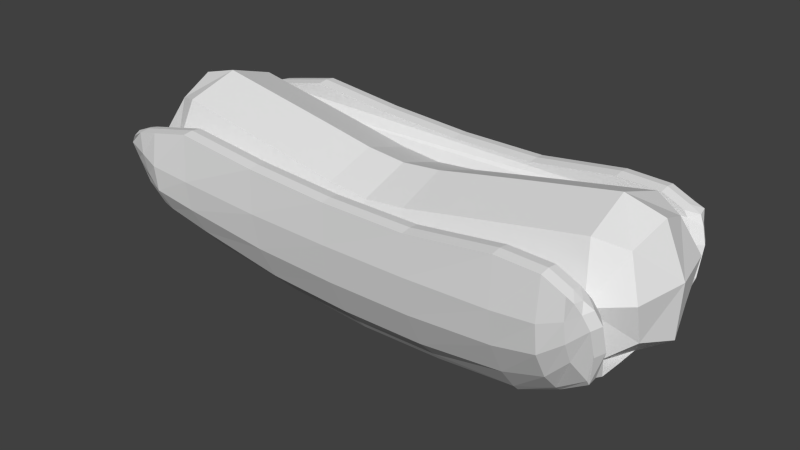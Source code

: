 # Source: hot_dog_2_better.blend  (saved by Blender 2.70.0; exported with 4.5.12 LTS)
import bpy
from mathutils import Matrix  # noqa: F401  (used for matrix-valued properties, if any)

bpy.ops.wm.read_factory_settings(use_empty=True)
scene = bpy.context.scene
scene.name = 'Scene'

# ---- collections
col_collection_1 = bpy.data.collections.new('Collection 1'); scene.collection.children.link(col_collection_1)

# ---- world
world_world = bpy.data.worlds.new('World'); scene.world = world_world
world_world.color = (0.05088, 0.05088, 0.05088)
world_world.use_sun_shadow = False
world_world.sun_shadow_jitter_overblur = 0.0
world_world.cycles.sampling_method = 'MANUAL'
world_world.cycles.sample_map_resolution = 256

# ---- meshes
me_plane_001 = bpy.data.meshes.new('Plane.001')
me_plane_001.from_pydata([(2.857, 0.1156, 3.414), (-11.02, 0.1156, 3.414), (-5.391, 0.1156, 0.653), (-5.236, -1.592, 2.347), (-5.08, 0.1156, 4.04), (-5.236, 1.824, 2.347), (-7.858, 0.1156, 1.094), (-7.548, -1.592, 2.774), (-7.238, 0.1156, 4.453), (-7.548, 1.824, 2.774), (-10.17, 0.1156, 1.521), (-9.86, -1.592, 3.201), (-9.55, 0.1156, 4.88), (-9.86, 1.824, 3.201), (-2.768, 0.1156, 0.653), (-2.923, -1.592, 2.347), (-3.078, 0.1156, 4.04), (-2.923, 1.824, 2.347), (-0.301, 0.1156, 1.094), (-0.6112, -1.592, 2.774), (-0.9213, 0.1156, 4.453), (-0.6112, 1.824, 2.774), (2.011, 0.1156, 1.521), (1.701, -1.592, 3.201), (1.391, 0.1156, 4.88), (1.701, 1.824, 3.201), (-8.704, -1.592, 2.987), (-2.807, 1.397, 1.076), (1.468, 1.397, 4.46), (-1.767, -1.592, 2.56), (-5.352, 1.397, 1.076), (-0.3785, 1.397, 1.514), (1.934, 1.397, 1.941), (-7.315, 1.397, 4.033), (-9.627, -1.165, 4.46), (-6.392, 1.824, 2.56), (-10.96, 0.1156, 2.101), (-1.767, 1.824, 2.56), (-9.627, 1.397, 4.46), (-4.079, 0.1156, 0.5391), (-10.73, -1.165, 3.361), (-0.8438, 1.397, 4.033), (0.5449, -1.592, 2.987), (-7.315, -1.165, 4.033), (-6.12, 0.1156, 4.243), (-0.8438, -1.165, 4.033), (-10.09, -1.165, 1.941), (-7.78, -1.165, 1.514), (-5.119, 1.397, 3.617), (-10.49, 0.1156, 4.62), (0.5449, 1.824, 2.987), (-0.3785, -1.165, 1.514), (-5.119, -1.165, 3.617), (-9.014, 0.1156, 1.308), (-3.04, 1.397, 3.617), (-2.807, -1.165, 1.076), (-5.352, -1.165, 1.076), (2.335, 0.1156, 4.62), (2.568, 1.397, 3.361), (1.468, -1.165, 4.46), (-1.496, 0.1156, 0.8771), (-8.394, 0.1156, 4.667), (1.934, -1.165, 1.941), (-8.704, 1.824, 2.987), (2.568, -1.165, 3.361), (-4.079, 0.1156, 3.941), (0.8551, 0.1156, 1.308), (0.2348, 0.1156, 4.667), (-10.09, 1.397, 1.941), (-4.079, -1.592, 2.24), (2.801, 0.1156, 2.101), (-10.73, 1.397, 3.361), (-2.039, 0.1156, 4.243), (-6.663, 0.1156, 0.8771), (-3.04, -1.165, 3.617), (-4.079, 1.824, 2.24), (-7.78, 1.397, 1.514), (-6.392, -1.592, 2.56), (2.516, 1.064, 2.386), (2.516, -0.8332, 2.386), (2.171, -0.8332, 4.252), (2.171, 1.064, 4.252), (-10.67, 1.064, 2.386), (-10.67, -0.8332, 2.386), (-10.33, -0.8332, 4.252), (-10.33, 1.064, 4.252), (-4.079, 1.397, 0.9643), (-4.079, -1.165, 0.9643), (-4.079, -1.165, 3.515), (-4.079, 1.397, 3.515), (-6.595, 1.397, 1.298), (-6.595, -1.165, 1.298), (-6.188, -1.165, 3.822), (-6.188, 1.397, 3.822), (-8.936, 1.397, 1.728), (-8.936, -1.165, 1.728), (-8.471, -1.165, 4.247), (-8.471, 1.397, 4.247), (-1.564, 1.397, 1.298), (-1.564, -1.165, 1.298), (-1.971, -1.165, 3.822), (-1.971, 1.397, 3.822), (0.7776, 1.397, 1.728), (0.7776, -1.165, 1.728), (0.3123, -1.165, 4.247), (0.3123, 1.397, 4.247), (-10.56, -1.918, 2.212), (2.239, -2.047, 2.557), (-10.26, -2.494, 3.773), (1.992, -2.494, 3.825), (0.1986, -2.494, 4.201), (-1.952, -2.494, 3.913), (-4.103, -2.494, 3.913), (-6.254, -2.494, 4.046), (-8.404, -2.494, 4.282), (-8.404, -1.46, 0.9665), (-6.254, -1.286, 0.4813), (-4.103, -1.242, 0.2822), (-1.952, -1.255, 0.3435), (0.1986, -1.351, 0.5547), (-9.48, -2.494, 4.039), (-9.48, -1.588, 1.407), (1.274, -1.506, 1.126), (1.274, -2.494, 4.164), (-10.56, -2.206, 3.04), (2.239, -2.27, 3.235), (0.1986, -2.409, 2.162), (-1.952, -2.342, 1.959), (-4.103, -2.332, 1.929), (-6.254, -2.364, 2.027), (-8.404, -2.475, 2.364), (-9.48, -2.547, 2.581), (1.274, -2.501, 2.443), (-10.56, -2.35, 3.477), (2.106, -2.382, 3.574), (0.1986, -2.547, 3.025), (-1.952, -2.513, 2.924), (-4.103, -2.508, 2.909), (-6.254, -2.524, 2.958), (-8.404, -2.58, 3.126), (-9.48, -2.616, 3.235), (1.274, -2.593, 3.165), (2.239, -2.158, 2.896), (0.1986, -1.989, 1.335), (-1.952, -1.889, 1.032), (-4.103, -1.874, 0.9871), (-6.254, -1.922, 1.133), (-8.404, -2.089, 1.639), (-9.48, -2.197, 1.965), (1.274, -2.128, 1.757), (-10.56, -2.062, 2.604), (1.812, -2.386, 2.839), (1.812, -2.494, 3.913), (2.061, -1.806, 1.752), (-10.56, -1.421, 2.233), (1.992, -1.997, 3.762), (-8.404, -0.9487, 0.8119), (-6.254, -0.8279, 0.3182), (-4.103, -0.8002, 0.1168), (-1.952, -0.8084, 0.1788), (0.1986, -0.8714, 0.3949), (0.1986, -1.997, 4.2), (-1.952, -1.997, 3.912), (-4.103, -1.997, 3.912), (-6.254, -1.997, 4.045), (-8.404, -1.997, 4.281), (-9.48, -1.997, 4.037), (-9.48, -1.081, 1.277), (1.274, -0.9559, 0.9834), (1.274, -1.997, 4.163), (-10.56, -1.709, 3.106), (-10.56, -1.853, 3.542), (-10.56, -1.565, 2.669), (-10.26, -1.997, 3.838), (2.153, -1.549, 2.622), (2.153, -1.773, 3.3), (2.02, -1.885, 3.639), (2.153, -1.661, 2.961), (1.812, -2.488, 3.37), (1.812, -2.143, 2.326), (2.061, -1.308, 1.677), (1.812, -1.997, 3.912), (-10.02, -2.494, 3.913), (-10.14, -1.787, 1.708), (-10.02, -2.377, 2.811), (-10.02, -2.483, 3.356), (-10.02, -2.129, 2.284), (-10.02, -1.997, 3.912), (-10.14, -1.29, 1.729), (-10.56, 1.918, 2.242), (2.239, 2.047, 2.557), (-10.26, 2.494, 3.773), (2.032, 2.494, 3.825), (0.1986, 2.494, 4.201), (-1.952, 2.494, 3.913), (-4.103, 2.494, 3.913), (-6.254, 2.494, 4.046), (-8.404, 2.494, 4.282), (-8.404, 1.46, 0.9966), (-6.254, 1.286, 0.5114), (-4.103, 1.242, 0.3123), (-1.952, 1.255, 0.3736), (0.1986, 1.351, 0.5848), (-9.48, 2.494, 4.039), (-9.48, 1.588, 1.438), (1.274, 1.506, 1.156), (1.274, 2.494, 4.164), (-10.56, 2.206, 3.04), (2.239, 2.27, 3.235), (0.1986, 2.409, 2.162), (-1.952, 2.342, 1.959), (-4.103, 2.332, 1.929), (-6.254, 2.364, 2.027), (-8.404, 2.475, 2.364), (-9.48, 2.547, 2.581), (1.274, 2.501, 2.443), (-10.56, 2.35, 3.477), (2.106, 2.382, 3.574), (0.1986, 2.547, 3.025), (-1.952, 2.513, 2.924), (-4.103, 2.508, 2.909), (-6.254, 2.524, 2.958), (-8.404, 2.58, 3.126), (-9.48, 2.616, 3.235), (1.274, 2.593, 3.165), (2.239, 2.158, 2.896), (0.1986, 1.989, 1.335), (-1.952, 1.889, 1.032), (-4.103, 1.874, 0.9871), (-6.254, 1.922, 1.133), (-8.404, 2.089, 1.639), (-9.48, 2.197, 1.965), (1.274, 2.128, 1.757), (-10.56, 2.062, 2.604), (-8.404, -5.549e-08, 0.6596), (-6.254, -5.549e-08, 0.1561), (-4.103, -5.549e-08, -0.04718), (-1.952, -5.549e-08, 0.01535), (0.1986, -5.549e-08, 0.2362), (1.812, 2.386, 2.839), (1.812, 2.494, 3.913), (2.061, 1.806, 1.752), (-9.54, -5.549e-08, 1.102), (1.332, -5.549e-08, 0.8273), (-10.56, 1.421, 2.233), (1.907, 1.997, 3.765), (-8.404, 0.9487, 0.8119), (-6.254, 0.8279, 0.3182), (-4.103, 0.8002, 0.1168), (-1.952, 0.8084, 0.1788), (0.1986, 0.8714, 0.3949), (0.1986, 1.997, 4.2), (-1.952, 1.997, 3.912), (-4.103, 1.997, 3.912), (-6.254, 1.997, 4.045), (-8.404, 1.997, 4.281), (-9.48, 1.997, 4.037), (-9.48, 1.081, 1.277), (1.274, 0.9559, 0.9834), (1.274, 1.997, 4.163), (-10.56, 1.709, 3.106), (-10.56, 1.853, 3.542), (-10.56, 1.565, 2.669), (-10.26, 1.997, 3.838), (2.153, 1.549, 2.622), (2.153, 1.773, 3.3), (2.02, 1.885, 3.639), (2.153, 1.661, 2.961), (1.812, 2.488, 3.37), (1.812, 2.143, 2.326), (2.061, -5.549e-08, 1.628), (2.061, 1.308, 1.817), (1.812, 1.997, 3.912), (-10.02, 2.494, 3.913), (-10.14, 1.787, 1.738), (-10.02, 2.377, 2.811), (-10.02, 2.483, 3.356), (-10.02, 2.129, 2.284), (-10.14, -5.549e-08, 1.539), (-10.02, 1.997, 3.912), (-10.14, 1.29, 1.729), (-10.56, 1.669, 2.2), (2.08, 2.246, 3.795), (-8.404, 1.204, 0.8628), (-6.254, 1.057, 0.3734), (-4.103, 1.021, 0.1731), (-1.952, 1.032, 0.2348), (0.1986, 1.111, 0.4484), (0.1986, 2.246, 4.234), (-1.952, 2.246, 3.946), (-4.103, 2.246, 3.946), (-6.254, 2.246, 4.079), (-8.404, 2.246, 4.315), (-9.48, 2.246, 4.071), (-9.48, 1.334, 1.316), (1.274, 1.231, 1.028), (1.274, 2.246, 4.197), (-10.68, 1.957, 3.073), (-10.68, 2.102, 3.509), (-10.68, 1.813, 2.636), (-10.38, 2.246, 3.806), (2.349, 1.798, 2.59), (2.349, 2.022, 3.268), (2.216, 2.134, 3.607), (2.349, 1.91, 2.929), (2.061, 1.557, 1.785), (1.812, 2.246, 3.946), (-10.02, 2.246, 3.946), (-10.14, 1.538, 1.622), (-10.56, -1.669, 2.2), (2.031, -2.246, 3.793), (-8.404, -1.204, 0.8628), (-6.254, -1.057, 0.3734), (-4.103, -1.021, 0.1731), (-1.952, -1.032, 0.2348), (0.1986, -1.111, 0.4484), (0.1986, -2.246, 4.234), (-1.952, -2.246, 3.946), (-4.103, -2.246, 3.946), (-6.254, -2.246, 4.079), (-8.404, -2.246, 4.315), (-9.48, -2.246, 4.071), (-9.48, -1.334, 1.316), (1.274, -1.231, 1.028), (1.274, -2.246, 4.197), (-10.68, -1.957, 3.073), (-10.68, -2.102, 3.509), (-10.68, -1.813, 2.636), (-10.38, -2.246, 3.806), (2.349, -1.798, 2.59), (2.349, -2.022, 3.268), (2.216, -2.134, 3.607), (2.349, -1.91, 2.929), (2.061, -1.557, 1.785), (1.812, -2.246, 3.946), (-10.02, -2.246, 3.946), (-10.14, -1.538, 1.622), (-8.404, -0.4744, 0.7262), (-6.254, -0.4139, 0.2276), (-4.103, -0.4001, 0.02527), (-1.952, -0.4042, 0.08752), (0.1986, -0.4357, 0.3059), (-9.51, -0.5403, 1.18), (1.303, -0.478, 0.8958), (2.061, -0.6542, 1.643), (-10.14, -0.6449, 1.555), (-8.404, 0.4744, 0.7262), (-6.254, 0.4139, 0.2276), (-4.103, 0.4001, 0.02527), (-1.952, 0.4042, 0.08752), (0.1986, 0.4357, 0.3059), (-9.51, 0.5403, 1.18), (1.303, 0.478, 0.8958), (2.061, 0.6542, 1.643), (-10.14, 0.6449, 1.555), (2.239, 2.074, 2.641), (0.1986, 1.508, 0.7137), (-1.952, 1.411, 0.5296), (-4.103, 1.398, 0.4723), (-6.254, 1.443, 0.6583), (-8.404, 1.615, 1.099), (-9.48, 1.738, 1.511), (1.274, 1.659, 1.248), (-10.56, 1.953, 2.275), (2.061, 1.889, 1.875), (2.153, 1.577, 2.706), (-10.56, 1.456, 2.34), (-10.14, 1.871, 1.791), (2.349, 1.826, 2.673), (-10.68, 1.705, 2.308), (2.239, -2.076, 2.647), (0.1986, -1.52, 0.7287), (-1.952, -1.423, 0.5466), (-4.103, -1.409, 0.4896), (-6.254, -1.454, 0.6747), (-8.404, -1.627, 1.112), (-9.48, -1.749, 1.522), (1.274, -1.67, 1.261), (-10.56, -1.956, 2.283), (2.061, -1.895, 1.884), (2.153, -1.579, 2.712), (-10.56, -1.459, 2.348), (-10.14, -1.878, 1.8), (2.349, -1.828, 2.679), (-10.68, -1.708, 2.316)], [], [(0, 58, 81, 57), (0, 57, 80, 64), (0, 64, 79, 70), (0, 70, 78, 58), (1, 71, 82, 36), (1, 36, 83, 40), (1, 40, 84, 49), (1, 49, 85, 71), (2, 30, 86, 39), (2, 39, 87, 56), (2, 56, 91, 73), (2, 73, 90, 30), (3, 56, 87, 69), (3, 69, 88, 52), (3, 52, 92, 77), (3, 77, 91, 56), (4, 52, 88, 65), (4, 65, 89, 48), (4, 48, 93, 44), (4, 44, 92, 52), (5, 48, 89, 75), (5, 75, 86, 30), (5, 30, 90, 35), (5, 35, 93, 48), (6, 76, 90, 73), (6, 73, 91, 47), (6, 47, 95, 53), (6, 53, 94, 76), (7, 47, 91, 77), (7, 77, 92, 43), (7, 43, 96, 26), (7, 26, 95, 47), (8, 43, 92, 44), (8, 44, 93, 33), (8, 33, 97, 61), (8, 61, 96, 43), (9, 33, 93, 35), (9, 35, 90, 76), (9, 76, 94, 63), (9, 63, 97, 33), (10, 68, 94, 53), (10, 53, 95, 46), (10, 46, 83, 36), (10, 36, 82, 68), (11, 46, 95, 26), (11, 26, 96, 34), (11, 34, 84, 40), (11, 40, 83, 46), (12, 34, 96, 61), (12, 61, 97, 38), (12, 38, 85, 49), (12, 49, 84, 34), (13, 38, 97, 63), (13, 63, 94, 68), (13, 68, 82, 71), (13, 71, 85, 38), (14, 27, 98, 60), (14, 60, 99, 55), (14, 55, 87, 39), (14, 39, 86, 27), (15, 55, 99, 29), (15, 29, 100, 74), (15, 74, 88, 69), (15, 69, 87, 55), (16, 74, 100, 72), (16, 72, 101, 54), (16, 54, 89, 65), (16, 65, 88, 74), (17, 54, 101, 37), (17, 37, 98, 27), (17, 27, 86, 75), (17, 75, 89, 54), (18, 31, 102, 66), (18, 66, 103, 51), (18, 51, 99, 60), (18, 60, 98, 31), (19, 51, 103, 42), (19, 42, 104, 45), (19, 45, 100, 29), (19, 29, 99, 51), (20, 45, 104, 67), (20, 67, 105, 41), (20, 41, 101, 72), (20, 72, 100, 45), (21, 41, 105, 50), (21, 50, 102, 31), (21, 31, 98, 37), (21, 37, 101, 41), (22, 32, 78, 70), (22, 70, 79, 62), (22, 62, 103, 66), (22, 66, 102, 32), (23, 62, 79, 64), (23, 64, 80, 59), (23, 59, 104, 42), (23, 42, 103, 62), (24, 59, 80, 57), (24, 57, 81, 28), (24, 28, 105, 67), (24, 67, 104, 59), (25, 28, 81, 58), (25, 58, 78, 32), (25, 32, 102, 50), (25, 50, 105, 28), (383, 370, 107, 329), (382, 378, 106, 183), (377, 371, 119, 122), (371, 372, 118, 119), (372, 373, 117, 118), (373, 374, 116, 117), (374, 375, 115, 116), (375, 376, 121, 115), (379, 377, 122, 153), (331, 134, 125, 330), (185, 133, 124, 184), (141, 135, 126, 132), (135, 136, 127, 126), (136, 137, 128, 127), (137, 138, 129, 128), (138, 139, 130, 129), (139, 140, 131, 130), (178, 141, 132, 151), (310, 109, 134, 331), (182, 108, 133, 185), (123, 110, 135, 141), (110, 111, 136, 135), (111, 112, 137, 136), (112, 113, 138, 137), (113, 114, 139, 138), (114, 120, 140, 139), (152, 123, 141, 178), (330, 125, 142, 332), (184, 124, 150, 186), (132, 126, 143, 149), (126, 127, 144, 143), (127, 128, 145, 144), (128, 129, 146, 145), (129, 130, 147, 146), (130, 131, 148, 147), (151, 132, 149, 179), (370, 379, 153, 107), (342, 242, 234, 337), (337, 234, 235, 338), (338, 235, 236, 339), (339, 236, 237, 340), (340, 237, 238, 341), (376, 382, 183, 121), (323, 168, 180, 333), (343, 243, 270, 344), (345, 278, 242, 342), (341, 238, 243, 343), (310, 155, 181, 334), (125, 151, 179, 142), (109, 152, 178, 134), (134, 178, 151, 125), (384, 381, 154, 309), (333, 180, 174, 329), (335, 187, 173, 328), (322, 167, 156, 311), (311, 156, 157, 312), (312, 157, 158, 313), (313, 158, 159, 314), (314, 159, 160, 315), (324, 169, 161, 316), (316, 161, 162, 317), (317, 162, 163, 318), (318, 163, 164, 319), (319, 164, 165, 320), (320, 165, 166, 321), (336, 188, 167, 322), (315, 160, 168, 323), (334, 181, 169, 324), (326, 171, 170, 325), (328, 173, 171, 326), (325, 170, 172, 327), (140, 185, 184, 131), (120, 182, 185, 140), (131, 184, 186, 148), (321, 166, 187, 335), (309, 154, 188, 336), (368, 301, 190, 355), (367, 274, 189, 363), (362, 205, 202, 356), (356, 202, 201, 357), (357, 201, 200, 358), (358, 200, 199, 359), (359, 199, 198, 360), (360, 198, 204, 361), (364, 241, 205, 362), (303, 302, 208, 217), (276, 275, 207, 216), (224, 215, 209, 218), (218, 209, 210, 219), (219, 210, 211, 220), (220, 211, 212, 221), (221, 212, 213, 222), (222, 213, 214, 223), (268, 239, 215, 224), (282, 303, 217, 192), (273, 276, 216, 191), (206, 224, 218, 193), (193, 218, 219, 194), (194, 219, 220, 195), (195, 220, 221, 196), (196, 221, 222, 197), (197, 222, 223, 203), (240, 268, 224, 206), (302, 304, 225, 208), (275, 277, 233, 207), (215, 232, 226, 209), (209, 226, 227, 210), (210, 227, 228, 211), (211, 228, 229, 212), (212, 229, 230, 213), (213, 230, 231, 214), (239, 269, 232, 215), (355, 190, 241, 364), (351, 346, 234, 242), (346, 347, 235, 234), (347, 348, 236, 235), (348, 349, 237, 236), (349, 350, 238, 237), (361, 204, 274, 367), (295, 305, 271, 258), (352, 353, 270, 243), (354, 351, 242, 278), (350, 352, 243, 238), (282, 306, 272, 245), (208, 225, 269, 239), (192, 217, 268, 240), (217, 208, 239, 268), (369, 281, 244, 366), (305, 301, 264, 271), (307, 300, 263, 279), (294, 283, 246, 257), (283, 284, 247, 246), (284, 285, 248, 247), (285, 286, 249, 248), (286, 287, 250, 249), (296, 288, 251, 259), (288, 289, 252, 251), (289, 290, 253, 252), (290, 291, 254, 253), (291, 292, 255, 254), (292, 293, 256, 255), (308, 294, 257, 280), (287, 295, 258, 250), (306, 296, 259, 272), (298, 297, 260, 261), (300, 298, 261, 263), (297, 299, 262, 260), (223, 214, 275, 276), (203, 223, 276, 273), (214, 231, 277, 275), (293, 307, 279, 256), (281, 308, 280, 244), (365, 264, 301, 368), (266, 265, 302, 303), (245, 266, 303, 282), (265, 267, 304, 302), (205, 241, 305, 295), (192, 240, 306, 282), (363, 189, 281, 369), (241, 190, 301, 305), (273, 191, 300, 307), (204, 198, 283, 294), (198, 199, 284, 283), (199, 200, 285, 284), (200, 201, 286, 285), (201, 202, 287, 286), (206, 193, 288, 296), (193, 194, 289, 288), (194, 195, 290, 289), (195, 196, 291, 290), (196, 197, 292, 291), (197, 203, 293, 292), (274, 204, 294, 308), (202, 205, 295, 287), (240, 206, 296, 306), (216, 207, 297, 298), (191, 216, 298, 300), (207, 233, 299, 297), (203, 273, 307, 293), (189, 274, 308, 281), (380, 383, 329, 174), (176, 331, 330, 175), (155, 310, 331, 176), (175, 330, 332, 177), (122, 323, 333, 153), (109, 310, 334, 152), (378, 384, 309, 106), (153, 333, 329, 107), (182, 335, 328, 108), (121, 322, 311, 115), (115, 311, 312, 116), (116, 312, 313, 117), (117, 313, 314, 118), (118, 314, 315, 119), (123, 324, 316, 110), (110, 316, 317, 111), (111, 317, 318, 112), (112, 318, 319, 113), (113, 319, 320, 114), (114, 320, 321, 120), (183, 336, 322, 121), (119, 315, 323, 122), (152, 334, 324, 123), (133, 326, 325, 124), (108, 328, 326, 133), (124, 325, 327, 150), (120, 321, 335, 182), (106, 309, 336, 183), (264, 244, 280, 271), (365, 267, 262, 366), (267, 265, 260, 262), (265, 266, 261, 260), (245, 272, 259, 251, 252, 253, 254, 255, 256, 279, 263, 261, 266), (344, 270, 353, 271, 280, 354, 278, 345, 188, 180), (174, 180, 188, 154), (380, 381, 172, 177), (177, 172, 170, 175), (175, 170, 171, 176), (155, 176, 171, 173, 187, 166, 165, 164, 163, 162, 161, 169, 181), (167, 342, 337, 156), (156, 337, 338, 157), (157, 338, 339, 158), (158, 339, 340, 159), (159, 340, 341, 160), (168, 343, 344, 180), (188, 345, 342, 167), (160, 341, 343, 168), (257, 246, 346, 351), (246, 247, 347, 346), (247, 248, 348, 347), (248, 249, 349, 348), (249, 250, 350, 349), (258, 271, 353, 352), (280, 257, 351, 354), (250, 258, 352, 350), (304, 368, 355, 225), (277, 367, 363, 233), (232, 362, 356, 226), (226, 356, 357, 227), (227, 357, 358, 228), (228, 358, 359, 229), (229, 359, 360, 230), (230, 360, 361, 231), (269, 364, 362, 232), (225, 355, 364, 269), (231, 361, 367, 277), (299, 369, 366, 262), (267, 365, 368, 304), (233, 363, 369, 299), (264, 365, 366, 244), (332, 142, 370, 383), (186, 150, 378, 382), (149, 143, 371, 377), (143, 144, 372, 371), (144, 145, 373, 372), (145, 146, 374, 373), (146, 147, 375, 374), (147, 148, 376, 375), (179, 149, 377, 379), (142, 179, 379, 370), (148, 186, 382, 376), (327, 172, 381, 384), (177, 332, 383, 380), (150, 327, 384, 378), (174, 154, 381, 380)])
_uv = me_plane_001.uv_layers.new(name='UVMap')
_uv.uv.foreach_set('vector', [0.7736, 0.2284, 0.8854, 0.229, 0.8688, 0.3245, 0.7731, 0.3402, 0.7736, 0.2284, 0.7731, 0.3402, 0.6775, 0.3236, 0.6618, 0.2279, 0.7736, 0.2284, 0.6618, 0.2279, 0.6785, 0.1323, 0.7742, 0.1166, 0.7736, 0.2284, 0.7742, 0.1166, 0.8697, 0.1333, 0.8854, 0.229, 0.7736, 0.2284, 0.8854, 0.229, 0.8688, 0.3245, 0.7731, 0.3402, 0.7736, 0.2284, 0.7731, 0.3402, 0.6775, 0.3236, 0.6618, 0.2279, 0.7736, 0.2284, 0.6618, 0.2279, 0.6785, 0.1323, 0.7742, 0.1166, 0.7736, 0.2284, 0.7742, 0.1166, 0.8697, 0.1333, 0.8854, 0.229, 0.3959, 0.5057, 0.393, 0.5715, 0.3292, 0.5671, 0.3292, 0.5024, 0.2624, 0.5057, 0.3292, 0.5024, 0.3292, 0.5671, 0.2653, 0.5715, 0.2624, 0.5057, 0.2653, 0.5715, 0.2013, 0.5797, 0.197, 0.5131, 0.3959, 0.5057, 0.4614, 0.5131, 0.457, 0.5798, 0.393, 0.5715, 0.2697, 0.6399, 0.2653, 0.5715, 0.3292, 0.5671, 0.3292, 0.6353, 0.2697, 0.6399, 0.3292, 0.6353, 0.3292, 0.7026, 0.2763, 0.7069, 0.2697, 0.6399, 0.2763, 0.7069, 0.2219, 0.7156, 0.2097, 0.6489, 0.2697, 0.6399, 0.2097, 0.6489, 0.2013, 0.5797, 0.2653, 0.5715, 0.4081, 0.8734, 0.4094, 0.7592, 0.5005, 0.7578, 0.5005, 0.8734, 0.4081, 0.8734, 0.5005, 0.8734, 0.5005, 0.989, 0.4094, 0.9876, 0.4081, 0.8734, 0.4094, 0.9876, 0.3148, 0.9859, 0.3127, 0.8734, 0.4081, 0.8734, 0.3127, 0.8734, 0.3148, 0.7608, 0.4094, 0.7592, 0.3886, 0.6399, 0.382, 0.7069, 0.3292, 0.7026, 0.3292, 0.6353, 0.3886, 0.6399, 0.3292, 0.6353, 0.3292, 0.5671, 0.393, 0.5715, 0.3886, 0.6399, 0.393, 0.5715, 0.457, 0.5798, 0.4486, 0.6489, 0.3886, 0.6399, 0.4486, 0.6489, 0.4364, 0.7156, 0.382, 0.7069, 0.5226, 0.5212, 0.519, 0.5881, 0.457, 0.5798, 0.4614, 0.5131, 0.1357, 0.5212, 0.197, 0.5131, 0.2013, 0.5797, 0.1394, 0.5881, 0.1357, 0.5212, 0.1394, 0.5881, 0.07865, 0.5966, 0.07648, 0.5294, 0.5226, 0.5212, 0.5819, 0.5295, 0.5797, 0.5966, 0.519, 0.5881, 0.1493, 0.6577, 0.1394, 0.5881, 0.2013, 0.5797, 0.2097, 0.6489, 0.1493, 0.6577, 0.2097, 0.6489, 0.2219, 0.7156, 0.1644, 0.7243, 0.1493, 0.6577, 0.1644, 0.7243, 0.1054, 0.7329, 0.08858, 0.6664, 0.1493, 0.6577, 0.08858, 0.6664, 0.07865, 0.5966, 0.1394, 0.5881, 0.2121, 0.8734, 0.215, 0.7613, 0.3148, 0.7608, 0.3127, 0.8734, 0.2121, 0.8734, 0.3127, 0.8734, 0.3148, 0.9859, 0.215, 0.9855, 0.2121, 0.8734, 0.215, 0.9855, 0.1127, 0.9854, 0.1086, 0.8734, 0.2121, 0.8734, 0.1086, 0.8734, 0.1127, 0.7613, 0.215, 0.7613, 0.509, 0.6577, 0.4939, 0.7243, 0.4364, 0.7156, 0.4486, 0.6489, 0.509, 0.6577, 0.4486, 0.6489, 0.457, 0.5798, 0.519, 0.5881, 0.509, 0.6577, 0.519, 0.5881, 0.5797, 0.5966, 0.5697, 0.6664, 0.509, 0.6577, 0.5697, 0.6664, 0.5529, 0.7329, 0.4939, 0.7243, 0.641, 0.5378, 0.6314, 0.6057, 0.5797, 0.5966, 0.5819, 0.5295, 0.01731, 0.5378, 0.07648, 0.5294, 0.07865, 0.5966, 0.0269, 0.6057, 0.7726, 0.4454, 0.6153, 0.3852, 0.6775, 0.3236, 0.7731, 0.3402, 0.7726, 0.4454, 0.7731, 0.3402, 0.8688, 0.3245, 0.9304, 0.3868, 0.03661, 0.6736, 0.0269, 0.6057, 0.07865, 0.5966, 0.08858, 0.6664, 0.03661, 0.6736, 0.08858, 0.6664, 0.1054, 0.7329, 0.0464, 0.7414, 0.5566, 0.2274, 0.6168, 0.07009, 0.6785, 0.1323, 0.6618, 0.2279, 0.5566, 0.2274, 0.6618, 0.2279, 0.6775, 0.3236, 0.6153, 0.3852, 0.01051, 0.8734, 0.01048, 0.7614, 0.1127, 0.7613, 0.1086, 0.8734, 0.01051, 0.8734, 0.1086, 0.8734, 0.1127, 0.9854, 0.01048, 0.9854, 0.7747, 0.01145, 0.932, 0.07162, 0.8697, 0.1333, 0.7742, 0.1166, 0.7747, 0.01145, 0.7742, 0.1166, 0.6785, 0.1323, 0.6168, 0.07009, 0.6217, 0.6736, 0.6119, 0.7414, 0.5529, 0.7329, 0.5697, 0.6664, 0.6217, 0.6736, 0.5697, 0.6664, 0.5797, 0.5966, 0.6314, 0.6057, 0.9906, 0.2295, 0.9304, 0.3868, 0.8688, 0.3245, 0.8854, 0.229, 0.9906, 0.2295, 0.8854, 0.229, 0.8697, 0.1333, 0.932, 0.07162, 0.2624, 0.5057, 0.2653, 0.5715, 0.2013, 0.5798, 0.197, 0.5131, 0.3959, 0.5057, 0.4614, 0.5131, 0.457, 0.5798, 0.393, 0.5715, 0.3959, 0.5057, 0.393, 0.5715, 0.3292, 0.5671, 0.3292, 0.5024, 0.2624, 0.5057, 0.3292, 0.5024, 0.3292, 0.5671, 0.2653, 0.5715, 0.3886, 0.6399, 0.393, 0.5715, 0.457, 0.5798, 0.4486, 0.6489, 0.3886, 0.6399, 0.4486, 0.6489, 0.4364, 0.7156, 0.382, 0.7069, 0.3886, 0.6399, 0.382, 0.7069, 0.3292, 0.7026, 0.3292, 0.6353, 0.3886, 0.6399, 0.3292, 0.6353, 0.3292, 0.5671, 0.393, 0.5715, 0.5929, 0.8734, 0.5917, 0.7592, 0.6863, 0.7608, 0.6884, 0.8734, 0.5929, 0.8734, 0.6884, 0.8734, 0.6863, 0.9859, 0.5917, 0.9876, 0.5929, 0.8734, 0.5917, 0.9876, 0.5005, 0.989, 0.5005, 0.8734, 0.5929, 0.8734, 0.5005, 0.8734, 0.5005, 0.7578, 0.5917, 0.7592, 0.2697, 0.6399, 0.2763, 0.7069, 0.2219, 0.7156, 0.2097, 0.6489, 0.2697, 0.6399, 0.2097, 0.6489, 0.2013, 0.5798, 0.2653, 0.5715, 0.2697, 0.6399, 0.2653, 0.5715, 0.3292, 0.5671, 0.3292, 0.6353, 0.2697, 0.6399, 0.3292, 0.6353, 0.3292, 0.7026, 0.2763, 0.7069, 0.1357, 0.5212, 0.1394, 0.5881, 0.07866, 0.5967, 0.07648, 0.5295, 0.5226, 0.5212, 0.5819, 0.5295, 0.5797, 0.5967, 0.519, 0.5882, 0.5226, 0.5212, 0.519, 0.5882, 0.457, 0.5798, 0.4614, 0.5131, 0.1357, 0.5212, 0.197, 0.5131, 0.2013, 0.5798, 0.1394, 0.5881, 0.509, 0.6577, 0.519, 0.5882, 0.5797, 0.5967, 0.5697, 0.6665, 0.509, 0.6577, 0.5697, 0.6665, 0.5529, 0.7329, 0.4939, 0.7243, 0.509, 0.6577, 0.4939, 0.7243, 0.4364, 0.7156, 0.4486, 0.6489, 0.509, 0.6577, 0.4486, 0.6489, 0.457, 0.5798, 0.519, 0.5882, 0.789, 0.8734, 0.7861, 0.7613, 0.8883, 0.7613, 0.8925, 0.8734, 0.789, 0.8734, 0.8925, 0.8734, 0.8883, 0.9854, 0.7861, 0.9855, 0.789, 0.8734, 0.7861, 0.9855, 0.6863, 0.9859, 0.6884, 0.8734, 0.789, 0.8734, 0.6884, 0.8734, 0.6863, 0.7608, 0.7861, 0.7613, 0.1493, 0.6577, 0.1644, 0.7243, 0.1054, 0.7329, 0.08859, 0.6664, 0.1493, 0.6577, 0.08859, 0.6664, 0.07866, 0.5967, 0.1394, 0.5881, 0.1493, 0.6577, 0.1394, 0.5881, 0.2013, 0.5798, 0.2097, 0.6489, 0.1493, 0.6577, 0.2097, 0.6489, 0.2219, 0.7156, 0.1644, 0.7243, 0.7747, 0.01145, 0.932, 0.07162, 0.8697, 0.1333, 0.7742, 0.1166, 0.7747, 0.01145, 0.7742, 0.1166, 0.6785, 0.1323, 0.6168, 0.07009, 0.641, 0.5378, 0.6314, 0.6058, 0.5797, 0.5967, 0.5819, 0.5295, 0.01731, 0.5378, 0.07648, 0.5295, 0.07866, 0.5967, 0.0269, 0.6058, 0.5566, 0.2274, 0.6168, 0.07009, 0.6785, 0.1323, 0.6618, 0.2279, 0.5566, 0.2274, 0.6618, 0.2279, 0.6775, 0.3236, 0.6153, 0.3852, 0.6217, 0.6736, 0.6119, 0.7414, 0.5529, 0.7329, 0.5697, 0.6665, 0.6217, 0.6736, 0.5697, 0.6665, 0.5797, 0.5967, 0.6314, 0.6058, 0.7726, 0.4454, 0.6153, 0.3852, 0.6775, 0.3236, 0.7731, 0.3402, 0.7726, 0.4454, 0.7731, 0.3402, 0.8688, 0.3245, 0.9304, 0.3868, 0.9906, 0.8734, 0.9906, 0.9854, 0.8883, 0.9854, 0.8925, 0.8734, 0.9906, 0.8734, 0.8925, 0.8734, 0.8883, 0.7613, 0.9906, 0.7614, 0.9906, 0.2295, 0.9304, 0.3868, 0.8688, 0.3245, 0.8854, 0.229, 0.9906, 0.2295, 0.8854, 0.229, 0.8697, 0.1333, 0.932, 0.07162, 0.03661, 0.6736, 0.0269, 0.6058, 0.07866, 0.5967, 0.08859, 0.6664, 0.03661, 0.6736, 0.08859, 0.6664, 0.1054, 0.7329, 0.04641, 0.7414, 0.553, 0.3555, 0.5431, 0.3605, 0.5421, 0.357, 0.5516, 0.3519, 0.0497, 0.3355, 0.03085, 0.3504, 0.03131, 0.3473, 0.04974, 0.3305, 0.4957, 0.3156, 0.4525, 0.3047, 0.4512, 0.2961, 0.495, 0.3073, 0.4525, 0.3047, 0.3731, 0.3052, 0.3725, 0.2952, 0.4512, 0.2961, 0.3731, 0.3052, 0.2907, 0.3057, 0.2909, 0.2955, 0.3725, 0.2952, 0.2907, 0.3057, 0.207, 0.3078, 0.2079, 0.2979, 0.2909, 0.2955, 0.207, 0.3078, 0.121, 0.3148, 0.1219, 0.3062, 0.2079, 0.2979, 0.121, 0.3148, 0.07572, 0.3248, 0.07588, 0.3168, 0.1219, 0.3062, 0.5283, 0.335, 0.4957, 0.3156, 0.495, 0.3073, 0.5277, 0.3293, 0.5555, 0.3953, 0.5451, 0.3967, 0.5471, 0.3832, 0.5568, 0.3807, 0.04454, 0.3981, 0.025, 0.3976, 0.02532, 0.381, 0.04844, 0.378, 0.512, 0.3925, 0.4717, 0.3991, 0.4637, 0.3663, 0.5045, 0.3677, 0.4717, 0.3991, 0.3838, 0.4135, 0.3789, 0.3723, 0.4637, 0.3663, 0.3838, 0.4135, 0.2898, 0.4183, 0.2901, 0.3753, 0.3789, 0.3723, 0.2898, 0.4183, 0.1961, 0.4138, 0.2007, 0.3739, 0.2901, 0.3753, 0.1961, 0.4138, 0.1067, 0.4047, 0.1125, 0.3744, 0.2007, 0.3739, 0.1067, 0.4047, 0.06516, 0.3992, 0.07077, 0.3757, 0.1125, 0.3744, 0.5327, 0.3931, 0.512, 0.3925, 0.5045, 0.3677, 0.5276, 0.3745, 0.551, 0.4054, 0.5433, 0.4057, 0.5451, 0.3967, 0.5555, 0.3953, 0.03821, 0.417, 0.03227, 0.4097, 0.025, 0.3976, 0.04454, 0.3981, 0.5247, 0.4259, 0.4857, 0.444, 0.4717, 0.3991, 0.512, 0.3925, 0.4857, 0.444, 0.39, 0.4581, 0.3838, 0.4135, 0.4717, 0.3991, 0.39, 0.4581, 0.2896, 0.4645, 0.2898, 0.4183, 0.3838, 0.4135, 0.2896, 0.4645, 0.1896, 0.4621, 0.1961, 0.4138, 0.2898, 0.4183, 0.1896, 0.4621, 0.09631, 0.4495, 0.1067, 0.4047, 0.1961, 0.4138, 0.09631, 0.4495, 0.05556, 0.4297, 0.06516, 0.3992, 0.1067, 0.4047, 0.5389, 0.41, 0.5247, 0.4259, 0.512, 0.3925, 0.5327, 0.3931, 0.5568, 0.3807, 0.5471, 0.3832, 0.5453, 0.3701, 0.5558, 0.3663, 0.04844, 0.378, 0.02532, 0.381, 0.02783, 0.3629, 0.05128, 0.3564, 0.5045, 0.3677, 0.4637, 0.3663, 0.4571, 0.3322, 0.4991, 0.3405, 0.4637, 0.3663, 0.3789, 0.3723, 0.3749, 0.3311, 0.4571, 0.3322, 0.3789, 0.3723, 0.2901, 0.3753, 0.2905, 0.3324, 0.3749, 0.3311, 0.2901, 0.3753, 0.2007, 0.3739, 0.2048, 0.3336, 0.2905, 0.3324, 0.2007, 0.3739, 0.1125, 0.3744, 0.1175, 0.3423, 0.2048, 0.3336, 0.1125, 0.3744, 0.07077, 0.3757, 0.0742, 0.3495, 0.1175, 0.3423, 0.5276, 0.3745, 0.5045, 0.3677, 0.4991, 0.3405, 0.5238, 0.3544, 0.5431, 0.3605, 0.5283, 0.335, 0.5277, 0.3293, 0.5421, 0.357, 0.07306, 0.2705, 0.073, 0.2466, 0.1235, 0.2466, 0.1229, 0.2658, 0.1229, 0.2658, 0.1235, 0.2466, 0.2095, 0.2467, 0.209, 0.2627, 0.209, 0.2627, 0.2095, 0.2467, 0.2911, 0.2467, 0.291, 0.262, 0.291, 0.262, 0.2911, 0.2467, 0.3712, 0.2467, 0.3714, 0.262, 0.3714, 0.262, 0.3712, 0.2467, 0.449, 0.2467, 0.4497, 0.2622, 0.07572, 0.3248, 0.0497, 0.3355, 0.04974, 0.3305, 0.07588, 0.3168, 0.4951, 0.296, 0.4959, 0.285, 0.5314, 0.3085, 0.5339, 0.3212, 0.4966, 0.2657, 0.4963, 0.2466, 0.5388, 0.2465, 0.537, 0.278, 0.04397, 0.2776, 0.0428, 0.2465, 0.073, 0.2466, 0.07306, 0.2705, 0.4497, 0.2622, 0.449, 0.2467, 0.4963, 0.2466, 0.4966, 0.2657, 0.551, 0.4054, 0.5581, 0.4053, 0.5538, 0.4178, 0.547, 0.4159, 0.5471, 0.3832, 0.5276, 0.3745, 0.5238, 0.3544, 0.5453, 0.3701, 0.5433, 0.4057, 0.5389, 0.41, 0.5327, 0.3931, 0.5451, 0.3967, 0.5451, 0.3967, 0.5327, 0.3931, 0.5276, 0.3745, 0.5471, 0.3832, 0.02181, 0.3455, 0.0184, 0.3348, 0.02174, 0.33, 0.02523, 0.3396, 0.5339, 0.3212, 0.5314, 0.3085, 0.5584, 0.3421, 0.5516, 0.3519, 0.03104, 0.4241, 0.02633, 0.4281, 0.01864, 0.4173, 0.0226, 0.4109, 0.0753, 0.3054, 0.07444, 0.2944, 0.1225, 0.2849, 0.1224, 0.2953, 0.1224, 0.2953, 0.1225, 0.2849, 0.2086, 0.279, 0.2084, 0.288, 0.2084, 0.288, 0.2086, 0.279, 0.291, 0.2775, 0.2909, 0.2861, 0.2909, 0.2861, 0.291, 0.2775, 0.3718, 0.2774, 0.372, 0.2859, 0.372, 0.2859, 0.3718, 0.2774, 0.4503, 0.2779, 0.4505, 0.2867, 0.5306, 0.4344, 0.5339, 0.4401, 0.489, 0.4619, 0.489, 0.4544, 0.489, 0.4544, 0.489, 0.4619, 0.3908, 0.4775, 0.3914, 0.4698, 0.3914, 0.4698, 0.3908, 0.4775, 0.29, 0.484, 0.2897, 0.4763, 0.2897, 0.4763, 0.29, 0.484, 0.1894, 0.4813, 0.1886, 0.4737, 0.1886, 0.4737, 0.1894, 0.4813, 0.09314, 0.467, 0.09328, 0.4598, 0.09328, 0.4598, 0.09314, 0.467, 0.04726, 0.4455, 0.04986, 0.4392, 0.04791, 0.3204, 0.04499, 0.3095, 0.07444, 0.2944, 0.0753, 0.3054, 0.4505, 0.2867, 0.4503, 0.2779, 0.4959, 0.285, 0.4951, 0.296, 0.547, 0.4159, 0.5538, 0.4178, 0.5339, 0.4401, 0.5306, 0.4344, 0.01561, 0.3966, 0.007565, 0.3974, 0.005115, 0.3736, 0.01367, 0.3785, 0.0226, 0.4109, 0.01864, 0.4173, 0.007565, 0.3974, 0.01561, 0.3966, 0.01367, 0.3785, 0.005115, 0.3736, 0.009756, 0.35, 0.01706, 0.3583, 0.06516, 0.3992, 0.04454, 0.3981, 0.04844, 0.378, 0.07077, 0.3757, 0.05556, 0.4297, 0.03821, 0.417, 0.04454, 0.3981, 0.06516, 0.3992, 0.07077, 0.3757, 0.04844, 0.378, 0.05128, 0.3564, 0.0742, 0.3495, 0.04986, 0.4392, 0.04726, 0.4455, 0.02633, 0.4281, 0.03104, 0.4241, 0.02523, 0.3396, 0.02174, 0.33, 0.04499, 0.3095, 0.04791, 0.3204, 0.5528, 0.1392, 0.5514, 0.1426, 0.5419, 0.1374, 0.5429, 0.1341, 0.04994, 0.1585, 0.04961, 0.1623, 0.03093, 0.1454, 0.03105, 0.1435, 0.4955, 0.1787, 0.4953, 0.1857, 0.4514, 0.1969, 0.4523, 0.1896, 0.4523, 0.1896, 0.4514, 0.1969, 0.3726, 0.1976, 0.3731, 0.1893, 0.3731, 0.1893, 0.3726, 0.1976, 0.2909, 0.1973, 0.2908, 0.1887, 0.2908, 0.1887, 0.2909, 0.1973, 0.2077, 0.1949, 0.207, 0.1866, 0.207, 0.1866, 0.2077, 0.1949, 0.1216, 0.1867, 0.121, 0.1794, 0.121, 0.1794, 0.1216, 0.1867, 0.07573, 0.1761, 0.07588, 0.1694, 0.5277, 0.1595, 0.5271, 0.1647, 0.4953, 0.1857, 0.4955, 0.1787, 0.5556, 0.09896, 0.5569, 0.1137, 0.5471, 0.1111, 0.545, 0.09773, 0.04443, 0.09559, 0.04844, 0.1157, 0.0253, 0.1128, 0.02487, 0.0962, 0.5121, 0.1016, 0.5045, 0.1263, 0.4638, 0.1275, 0.4718, 0.09471, 0.4718, 0.09471, 0.4638, 0.1275, 0.379, 0.1213, 0.384, 0.08008, 0.384, 0.08008, 0.379, 0.1213, 0.2902, 0.1182, 0.2899, 0.07519, 0.2899, 0.07519, 0.2902, 0.1182, 0.2007, 0.1196, 0.1961, 0.07973, 0.1961, 0.07973, 0.2007, 0.1196, 0.1125, 0.1191, 0.1067, 0.08883, 0.1067, 0.08883, 0.1125, 0.1191, 0.07077, 0.1179, 0.06508, 0.09442, 0.5329, 0.1012, 0.5276, 0.1197, 0.5045, 0.1263, 0.5121, 0.1016, 0.5513, 0.09021, 0.5556, 0.09896, 0.545, 0.09773, 0.5444, 0.08924, 0.03801, 0.07675, 0.04443, 0.09559, 0.02487, 0.0962, 0.03209, 0.08405, 0.5252, 0.06814, 0.5121, 0.1016, 0.4718, 0.09471, 0.4862, 0.04977, 0.4862, 0.04977, 0.4718, 0.09471, 0.384, 0.08008, 0.3903, 0.03542, 0.3903, 0.03542, 0.384, 0.08008, 0.2899, 0.07519, 0.2897, 0.02891, 0.2897, 0.02891, 0.2899, 0.07519, 0.1961, 0.07973, 0.1896, 0.03132, 0.1896, 0.03132, 0.1961, 0.07973, 0.1067, 0.08883, 0.09615, 0.04398, 0.09615, 0.04398, 0.1067, 0.08883, 0.06508, 0.09442, 0.05535, 0.06385, 0.5394, 0.08437, 0.5329, 0.1012, 0.5121, 0.1016, 0.5252, 0.06814, 0.5569, 0.1137, 0.5558, 0.1282, 0.5453, 0.1242, 0.5471, 0.1111, 0.04844, 0.1157, 0.05136, 0.1372, 0.02795, 0.1309, 0.0253, 0.1128, 0.5045, 0.1263, 0.4989, 0.1534, 0.4571, 0.1615, 0.4638, 0.1275, 0.4638, 0.1275, 0.4571, 0.1615, 0.375, 0.1626, 0.379, 0.1213, 0.379, 0.1213, 0.375, 0.1626, 0.2905, 0.1612, 0.2902, 0.1182, 0.2902, 0.1182, 0.2905, 0.1612, 0.2048, 0.16, 0.2007, 0.1196, 0.2007, 0.1196, 0.2048, 0.16, 0.1175, 0.1512, 0.1125, 0.1191, 0.1125, 0.1191, 0.1175, 0.1512, 0.07428, 0.144, 0.07077, 0.1179, 0.5276, 0.1197, 0.5236, 0.1397, 0.4989, 0.1534, 0.5045, 0.1263, 0.5429, 0.1341, 0.5419, 0.1374, 0.5271, 0.1647, 0.5277, 0.1595, 0.07313, 0.2227, 0.1229, 0.2275, 0.1235, 0.2466, 0.073, 0.2466, 0.1229, 0.2275, 0.209, 0.2306, 0.2095, 0.2467, 0.1235, 0.2466, 0.209, 0.2306, 0.291, 0.2314, 0.2911, 0.2467, 0.2095, 0.2467, 0.291, 0.2314, 0.3714, 0.2314, 0.3712, 0.2467, 0.2911, 0.2467, 0.3714, 0.2314, 0.4497, 0.2312, 0.449, 0.2467, 0.3712, 0.2467, 0.07588, 0.1694, 0.07573, 0.1761, 0.04961, 0.1623, 0.04994, 0.1585, 0.4949, 0.1973, 0.533, 0.1729, 0.5347, 0.1833, 0.4958, 0.2084, 0.4965, 0.2275, 0.5366, 0.2149, 0.5388, 0.2465, 0.4963, 0.2466, 0.04415, 0.2154, 0.07313, 0.2227, 0.073, 0.2466, 0.0428, 0.2465, 0.4497, 0.2312, 0.4965, 0.2275, 0.4963, 0.2466, 0.449, 0.2467, 0.5513, 0.09021, 0.5477, 0.07843, 0.5545, 0.07651, 0.5592, 0.08542, 0.5471, 0.1111, 0.5453, 0.1242, 0.5236, 0.1397, 0.5276, 0.1197, 0.5444, 0.08924, 0.545, 0.09773, 0.5329, 0.1012, 0.5394, 0.08437, 0.545, 0.09773, 0.5471, 0.1111, 0.5276, 0.1197, 0.5329, 0.1012, 0.02227, 0.1484, 0.02578, 0.1539, 0.02249, 0.1635, 0.01936, 0.1592, 0.533, 0.1729, 0.5514, 0.1426, 0.5583, 0.1527, 0.5347, 0.1833, 0.03078, 0.06957, 0.02238, 0.08287, 0.01833, 0.07653, 0.02601, 0.06558, 0.07545, 0.188, 0.1224, 0.1981, 0.1225, 0.2084, 0.07457, 0.1989, 0.1224, 0.1981, 0.2084, 0.2053, 0.2086, 0.2144, 0.1225, 0.2084, 0.2084, 0.2053, 0.291, 0.2072, 0.291, 0.2159, 0.2086, 0.2144, 0.291, 0.2072, 0.3721, 0.2075, 0.3718, 0.216, 0.291, 0.2159, 0.3721, 0.2075, 0.4505, 0.2067, 0.4503, 0.2155, 0.3718, 0.216, 0.5312, 0.0597, 0.4895, 0.03936, 0.4896, 0.03183, 0.5345, 0.05396, 0.4895, 0.03936, 0.3916, 0.02372, 0.391, 0.01596, 0.4896, 0.03183, 0.3916, 0.02372, 0.2899, 0.01718, 0.2901, 0.009396, 0.391, 0.01596, 0.2899, 0.01718, 0.1886, 0.01967, 0.1894, 0.01213, 0.2901, 0.009396, 0.1886, 0.01967, 0.0931, 0.03368, 0.09295, 0.02647, 0.1894, 0.01213, 0.0931, 0.03368, 0.0496, 0.05439, 0.04697, 0.04812, 0.09295, 0.02647, 0.0483, 0.1729, 0.07545, 0.188, 0.07457, 0.1989, 0.04542, 0.1837, 0.4505, 0.2067, 0.4949, 0.1973, 0.4958, 0.2084, 0.4503, 0.2155, 0.5477, 0.07843, 0.5312, 0.0597, 0.5345, 0.05396, 0.5545, 0.07651, 0.01546, 0.09725, 0.01367, 0.1154, 0.005115, 0.1205, 0.007341, 0.09652, 0.02238, 0.08287, 0.01546, 0.09725, 0.007341, 0.09652, 0.01833, 0.07653, 0.01367, 0.1154, 0.01727, 0.1355, 0.01012, 0.144, 0.005115, 0.1205, 0.06508, 0.09442, 0.07077, 0.1179, 0.04844, 0.1157, 0.04443, 0.09559, 0.05535, 0.06385, 0.06508, 0.09442, 0.04443, 0.09559, 0.03801, 0.07675, 0.07077, 0.1179, 0.07428, 0.144, 0.05136, 0.1372, 0.04844, 0.1157, 0.0496, 0.05439, 0.03078, 0.06957, 0.02601, 0.06558, 0.04697, 0.04812, 0.02578, 0.1539, 0.0483, 0.1729, 0.04542, 0.1837, 0.02249, 0.1635, 0.5602, 0.1488, 0.5583, 0.1527, 0.5514, 0.1426, 0.5528, 0.1392, 0.5647, 0.09541, 0.5679, 0.1163, 0.5569, 0.1137, 0.5556, 0.09896, 0.5592, 0.08542, 0.5647, 0.09541, 0.5556, 0.09896, 0.5513, 0.09021, 0.5679, 0.1163, 0.5654, 0.1357, 0.5558, 0.1282, 0.5569, 0.1137, 0.4953, 0.1857, 0.5271, 0.1647, 0.533, 0.1729, 0.4949, 0.1973, 0.5444, 0.08924, 0.5394, 0.08437, 0.5477, 0.07843, 0.5513, 0.09021, 0.03105, 0.1435, 0.03093, 0.1454, 0.02578, 0.1539, 0.02227, 0.1484, 0.5271, 0.1647, 0.5419, 0.1374, 0.5514, 0.1426, 0.533, 0.1729, 0.03801, 0.07675, 0.03209, 0.08405, 0.02238, 0.08287, 0.03078, 0.06957, 0.07573, 0.1761, 0.1216, 0.1867, 0.1224, 0.1981, 0.07545, 0.188, 0.1216, 0.1867, 0.2077, 0.1949, 0.2084, 0.2053, 0.1224, 0.1981, 0.2077, 0.1949, 0.2909, 0.1973, 0.291, 0.2072, 0.2084, 0.2053, 0.2909, 0.1973, 0.3726, 0.1976, 0.3721, 0.2075, 0.291, 0.2072, 0.3726, 0.1976, 0.4514, 0.1969, 0.4505, 0.2067, 0.3721, 0.2075, 0.5252, 0.06814, 0.4862, 0.04977, 0.4895, 0.03936, 0.5312, 0.0597, 0.4862, 0.04977, 0.3903, 0.03542, 0.3916, 0.02372, 0.4895, 0.03936, 0.3903, 0.03542, 0.2897, 0.02891, 0.2899, 0.01718, 0.3916, 0.02372, 0.2897, 0.02891, 0.1896, 0.03132, 0.1886, 0.01967, 0.2899, 0.01718, 0.1896, 0.03132, 0.09615, 0.04398, 0.0931, 0.03368, 0.1886, 0.01967, 0.09615, 0.04398, 0.05535, 0.06385, 0.0496, 0.05439, 0.0931, 0.03368, 0.04961, 0.1623, 0.07573, 0.1761, 0.07545, 0.188, 0.0483, 0.1729, 0.4514, 0.1969, 0.4953, 0.1857, 0.4949, 0.1973, 0.4505, 0.2067, 0.5394, 0.08437, 0.5252, 0.06814, 0.5312, 0.0597, 0.5477, 0.07843, 0.02487, 0.0962, 0.0253, 0.1128, 0.01367, 0.1154, 0.01546, 0.09725, 0.03209, 0.08405, 0.02487, 0.0962, 0.01546, 0.09725, 0.02238, 0.08287, 0.0253, 0.1128, 0.02795, 0.1309, 0.01727, 0.1355, 0.01367, 0.1154, 0.05535, 0.06385, 0.03801, 0.07675, 0.03078, 0.06957, 0.0496, 0.05439, 0.03093, 0.1454, 0.04961, 0.1623, 0.0483, 0.1729, 0.02578, 0.1539, 0.5604, 0.3463, 0.553, 0.3555, 0.5516, 0.3519, 0.5584, 0.3421, 0.5647, 0.3987, 0.5555, 0.3953, 0.5568, 0.3807, 0.5676, 0.3781, 0.5581, 0.4053, 0.551, 0.4054, 0.5555, 0.3953, 0.5647, 0.3987, 0.5676, 0.3781, 0.5568, 0.3807, 0.5558, 0.3663, 0.5653, 0.3589, 0.495, 0.3073, 0.4951, 0.296, 0.5339, 0.3212, 0.5277, 0.3293, 0.5433, 0.4057, 0.551, 0.4054, 0.547, 0.4159, 0.5389, 0.41, 0.03085, 0.3504, 0.02181, 0.3455, 0.02523, 0.3396, 0.03131, 0.3473, 0.5277, 0.3293, 0.5339, 0.3212, 0.5516, 0.3519, 0.5421, 0.357, 0.03821, 0.417, 0.03104, 0.4241, 0.0226, 0.4109, 0.03227, 0.4097, 0.07588, 0.3168, 0.0753, 0.3054, 0.1224, 0.2953, 0.1219, 0.3062, 0.1219, 0.3062, 0.1224, 0.2953, 0.2084, 0.288, 0.2079, 0.2979, 0.2079, 0.2979, 0.2084, 0.288, 0.2909, 0.2861, 0.2909, 0.2955, 0.2909, 0.2955, 0.2909, 0.2861, 0.372, 0.2859, 0.3725, 0.2952, 0.3725, 0.2952, 0.372, 0.2859, 0.4505, 0.2867, 0.4512, 0.2961, 0.5247, 0.4259, 0.5306, 0.4344, 0.489, 0.4544, 0.4857, 0.444, 0.4857, 0.444, 0.489, 0.4544, 0.3914, 0.4698, 0.39, 0.4581, 0.39, 0.4581, 0.3914, 0.4698, 0.2897, 0.4763, 0.2896, 0.4645, 0.2896, 0.4645, 0.2897, 0.4763, 0.1886, 0.4737, 0.1896, 0.4621, 0.1896, 0.4621, 0.1886, 0.4737, 0.09328, 0.4598, 0.09631, 0.4495, 0.09631, 0.4495, 0.09328, 0.4598, 0.04986, 0.4392, 0.05556, 0.4297, 0.04974, 0.3305, 0.04791, 0.3204, 0.0753, 0.3054, 0.07588, 0.3168, 0.4512, 0.2961, 0.4505, 0.2867, 0.4951, 0.296, 0.495, 0.3073, 0.5389, 0.41, 0.547, 0.4159, 0.5306, 0.4344, 0.5247, 0.4259, 0.025, 0.3976, 0.01561, 0.3966, 0.01367, 0.3785, 0.02532, 0.381, 0.03227, 0.4097, 0.0226, 0.4109, 0.01561, 0.3966, 0.025, 0.3976, 0.02532, 0.381, 0.01367, 0.3785, 0.01706, 0.3583, 0.02783, 0.3629, 0.05556, 0.4297, 0.04986, 0.4392, 0.03104, 0.4241, 0.03821, 0.417, 0.03131, 0.3473, 0.02523, 0.3396, 0.04791, 0.3204, 0.04974, 0.3305, 0.9902, 0.6839, 0.6428, 0.6755, 0.654, 0.6612, 0.9875, 0.661, 0.9902, 0.69, 0.9903, 0.6973, 0.6429, 0.691, 0.6429, 0.6815, 0.9903, 0.6973, 0.9903, 0.7071, 0.643, 0.7036, 0.6429, 0.691, 0.9903, 0.7071, 0.9868, 0.7169, 0.6431, 0.7161, 0.643, 0.7036, 0.984, 0.7218, 0.9817, 0.7266, 0.9679, 0.7333, 0.9402, 0.738, 0.8848, 0.7465, 0.8292, 0.7477, 0.7736, 0.7454, 0.7179, 0.7404, 0.69, 0.7348, 0.6692, 0.7304, 0.6512, 0.7251, 0.6431, 0.7161, 0.9868, 0.7169, 0.8688, 0.6004, 0.8688, 0.6119, 0.8688, 0.6235, 0.8688, 0.6354, 0.6534, 0.6351, 0.6534, 0.6234, 0.6534, 0.612, 0.6534, 0.6006, 0.6534, 0.5888, 0.8688, 0.5888, 0.909, 0.5683, 0.8979, 0.5935, 0.5724, 0.4837, 0.5659, 0.4661, 0.9109, 0.5623, 0.5679, 0.4602, 0.5709, 0.4512, 0.9132, 0.5553, 0.9132, 0.5553, 0.5709, 0.4512, 0.5749, 0.4389, 0.9164, 0.5458, 0.9164, 0.5458, 0.5749, 0.4389, 0.579, 0.4266, 0.916, 0.5351, 0.9101, 0.5511, 0.9092, 0.5563, 0.5722, 0.4478, 0.583, 0.4416, 0.5914, 0.4383, 0.6075, 0.4383, 0.6383, 0.4418, 0.6583, 0.4457, 0.678, 0.4504, 0.6973, 0.4564, 0.7159, 0.4649, 0.8938, 0.5325, 0.9058, 0.544, 0.07444, 0.2944, 0.07306, 0.2705, 0.1229, 0.2658, 0.1225, 0.2849, 0.1225, 0.2849, 0.1229, 0.2658, 0.209, 0.2627, 0.2086, 0.279, 0.2086, 0.279, 0.209, 0.2627, 0.291, 0.262, 0.291, 0.2775, 0.291, 0.2775, 0.291, 0.262, 0.3714, 0.262, 0.3718, 0.2774, 0.3718, 0.2774, 0.3714, 0.262, 0.4497, 0.2622, 0.4503, 0.2779, 0.4959, 0.285, 0.4966, 0.2657, 0.537, 0.278, 0.5314, 0.3085, 0.04499, 0.3095, 0.04397, 0.2776, 0.07306, 0.2705, 0.07444, 0.2944, 0.4503, 0.2779, 0.4497, 0.2622, 0.4966, 0.2657, 0.4959, 0.285, 0.07457, 0.1989, 0.1225, 0.2084, 0.1229, 0.2275, 0.07313, 0.2227, 0.1225, 0.2084, 0.2086, 0.2144, 0.209, 0.2306, 0.1229, 0.2275, 0.2086, 0.2144, 0.291, 0.2159, 0.291, 0.2314, 0.209, 0.2306, 0.291, 0.2159, 0.3718, 0.216, 0.3714, 0.2314, 0.291, 0.2314, 0.3718, 0.216, 0.4503, 0.2155, 0.4497, 0.2312, 0.3714, 0.2314, 0.4958, 0.2084, 0.5347, 0.1833, 0.5366, 0.2149, 0.4965, 0.2275, 0.04542, 0.1837, 0.07457, 0.1989, 0.07313, 0.2227, 0.04415, 0.2154, 0.4503, 0.2155, 0.4958, 0.2084, 0.4965, 0.2275, 0.4497, 0.2312, 0.5558, 0.1282, 0.5528, 0.1392, 0.5429, 0.1341, 0.5453, 0.1242, 0.05136, 0.1372, 0.04994, 0.1585, 0.03105, 0.1435, 0.02795, 0.1309, 0.4989, 0.1534, 0.4955, 0.1787, 0.4523, 0.1896, 0.4571, 0.1615, 0.4571, 0.1615, 0.4523, 0.1896, 0.3731, 0.1893, 0.375, 0.1626, 0.375, 0.1626, 0.3731, 0.1893, 0.2908, 0.1887, 0.2905, 0.1612, 0.2905, 0.1612, 0.2908, 0.1887, 0.207, 0.1866, 0.2048, 0.16, 0.2048, 0.16, 0.207, 0.1866, 0.121, 0.1794, 0.1175, 0.1512, 0.1175, 0.1512, 0.121, 0.1794, 0.07588, 0.1694, 0.07428, 0.144, 0.5236, 0.1397, 0.5277, 0.1595, 0.4955, 0.1787, 0.4989, 0.1534, 0.5453, 0.1242, 0.5429, 0.1341, 0.5277, 0.1595, 0.5236, 0.1397, 0.07428, 0.144, 0.07588, 0.1694, 0.04994, 0.1585, 0.05136, 0.1372, 0.01727, 0.1355, 0.02227, 0.1484, 0.01936, 0.1592, 0.01012, 0.144, 0.5654, 0.1357, 0.5602, 0.1488, 0.5528, 0.1392, 0.5558, 0.1282, 0.02795, 0.1309, 0.03105, 0.1435, 0.02227, 0.1484, 0.01727, 0.1355, 0.9902, 0.6839, 0.9902, 0.69, 0.6429, 0.6815, 0.6428, 0.6755, 0.5558, 0.3663, 0.5453, 0.3701, 0.5431, 0.3605, 0.553, 0.3555, 0.05128, 0.3564, 0.02783, 0.3629, 0.03085, 0.3504, 0.0497, 0.3355, 0.4991, 0.3405, 0.4571, 0.3322, 0.4525, 0.3047, 0.4957, 0.3156, 0.4571, 0.3322, 0.3749, 0.3311, 0.3731, 0.3052, 0.4525, 0.3047, 0.3749, 0.3311, 0.2905, 0.3324, 0.2907, 0.3057, 0.3731, 0.3052, 0.2905, 0.3324, 0.2048, 0.3336, 0.207, 0.3078, 0.2907, 0.3057, 0.2048, 0.3336, 0.1175, 0.3423, 0.121, 0.3148, 0.207, 0.3078, 0.1175, 0.3423, 0.0742, 0.3495, 0.07572, 0.3248, 0.121, 0.3148, 0.5238, 0.3544, 0.4991, 0.3405, 0.4957, 0.3156, 0.5283, 0.335, 0.5453, 0.3701, 0.5238, 0.3544, 0.5283, 0.335, 0.5431, 0.3605, 0.0742, 0.3495, 0.05128, 0.3564, 0.0497, 0.3355, 0.07572, 0.3248, 0.01706, 0.3583, 0.009756, 0.35, 0.0184, 0.3348, 0.02181, 0.3455, 0.5653, 0.3589, 0.5558, 0.3663, 0.553, 0.3555, 0.5604, 0.3463, 0.02783, 0.3629, 0.01706, 0.3583, 0.02181, 0.3455, 0.03085, 0.3504, 0.909, 0.5683, 0.5659, 0.4661, 0.5679, 0.4602, 0.9109, 0.5623])
me_plane_001.use_remesh_preserve_volume = False
me_plane_001.use_remesh_preserve_attributes = False
me_plane_001.use_mirror_vertex_groups = False
me_plane_001.update()

# ---- objects
ob_plane = bpy.data.objects.new('Plane', me_plane_001)

# ---- transforms, parenting, visibility, modifiers, constraints
ob_plane.location = (0.0, 0.0, 0.0)
ob_plane.lineart.crease_threshold = 0.0

# ---- collection membership
col_collection_1.objects.link(ob_plane)

# ---- scene / render settings (as saved in the file)
scene.frame_start = 1; scene.frame_end = 250; scene.frame_set(1)
scene.render.engine = 'BLENDER_EEVEE_NEXT'
scene.render.resolution_percentage = 50
scene.render.dither_intensity = 0.0
scene.cycles.use_denoising = False
scene.cycles.samples = 10
scene.cycles.sampling_pattern = 'TABULATED_SOBOL'
scene.cycles.light_sampling_threshold = 0.0
scene.cycles.use_adaptive_sampling = False
scene.cycles.use_light_tree = False
scene.cycles.blur_glossy = 0.0
scene.cycles.volume_bounces = 1
scene.cycles.pixel_filter_type = 'GAUSSIAN'
scene.cycles.sample_clamp_indirect = 0.0
scene.view_settings.view_transform = 'Standard'
bpy.context.view_layer.update()

# ---- added for rendering (the .blend has no active camera and no usable light): camera, sun
cam_auto = bpy.data.cameras.new('AutoCamera')
cam_auto.lens = 50.0
cam_auto.sensor_width = 36.0
cam_auto.clip_end = 1000.0
ob_auto_camera = bpy.data.objects.new('AutoCamera', cam_auto)
scene.collection.objects.link(ob_auto_camera)
ob_auto_camera.location = (10.3764, -17.347, 13.9812)
ob_auto_camera.rotation_euler = (1.09748, -7.21219e-08, 0.694738)
scene.camera = ob_auto_camera
light_auto_sun = bpy.data.lights.new('AutoSun', 'SUN')
light_auto_sun.energy = 3.0
light_auto_sun.angle = 0.0523599
ob_auto_sun = bpy.data.objects.new('AutoSun', light_auto_sun)
scene.collection.objects.link(ob_auto_sun)
ob_auto_sun.rotation_euler = (0.872665, 0.174533, 0.523599)
bpy.context.view_layer.update()
